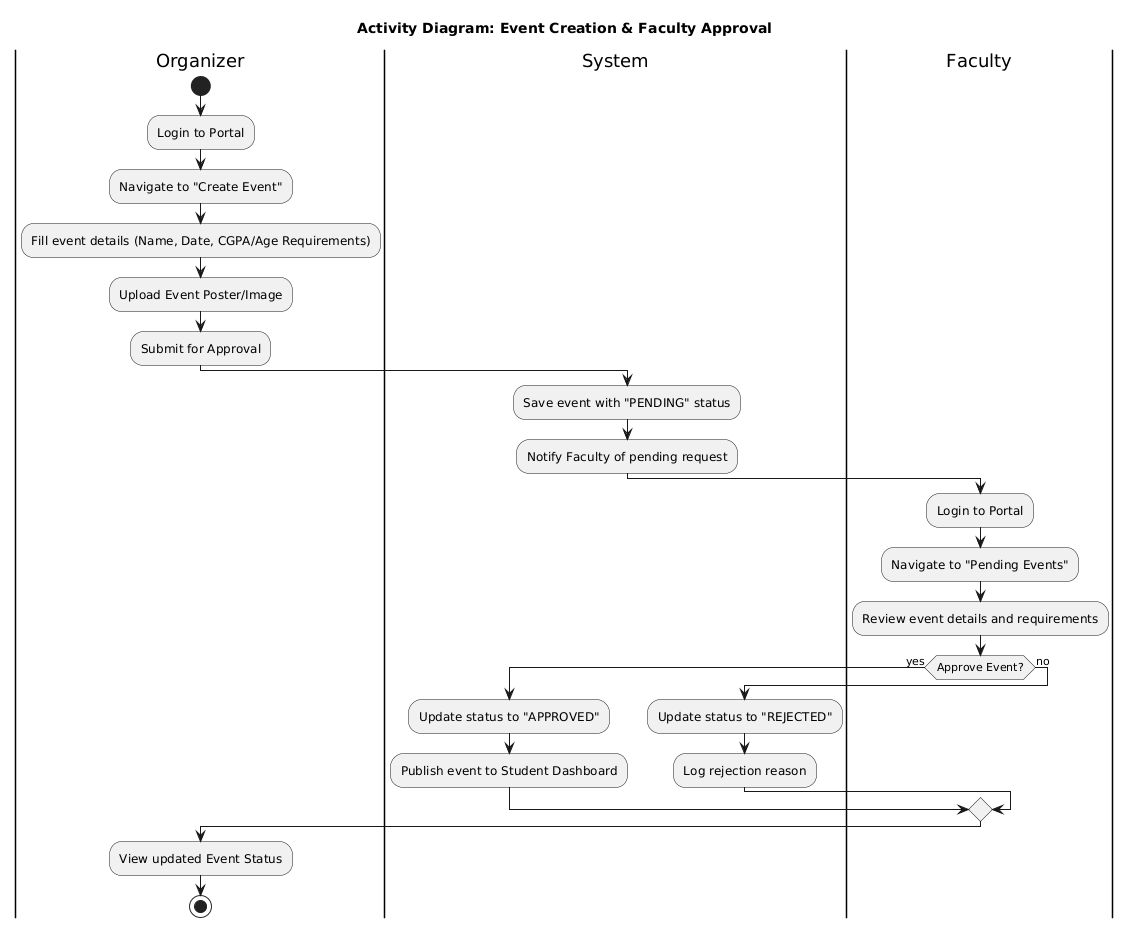

The diagram above was rendered by PlantUML. Its source (embedded in the PNG):
@startuml
title Activity Diagram: Event Creation & Faculty Approval

|Organizer|
start
:Login to Portal;
:Navigate to "Create Event";
:Fill event details (Name, Date, CGPA/Age Requirements);
:Upload Event Poster/Image;
:Submit for Approval;

|System|
:Save event with "PENDING" status;
:Notify Faculty of pending request;

|Faculty|
:Login to Portal;
:Navigate to "Pending Events";
:Review event details and requirements;
if (Approve Event?) then (yes)
  |System|
  :Update status to "APPROVED";
  :Publish event to Student Dashboard;
else (no)
  |System|
  :Update status to "REJECTED";
  :Log rejection reason;
endif

|Organizer|
:View updated Event Status;
stop
@enduml